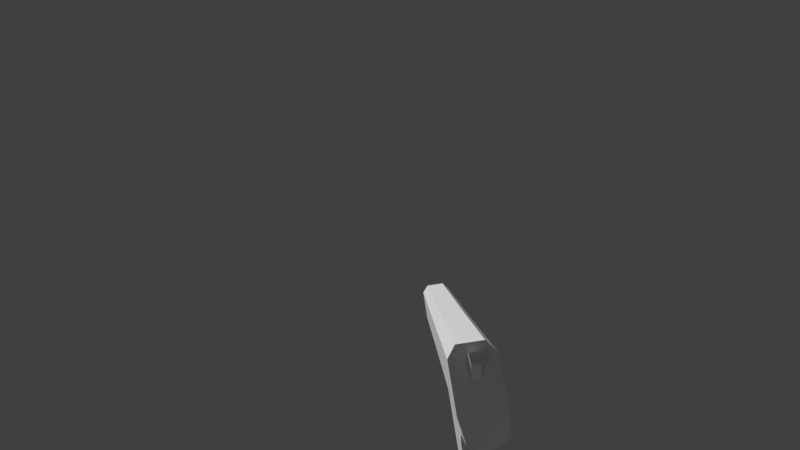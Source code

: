 # Source: USPanims.blend  (saved by Blender 3.6.11; exported with 4.5.12 LTS)
import bpy
from mathutils import Matrix  # noqa: F401  (used for matrix-valued properties, if any)

bpy.ops.wm.read_factory_settings(use_empty=True)
scene = bpy.context.scene
scene.name = 'Scene'

# ---- collections
col_collection_1 = bpy.data.collections.new('Collection 1'); scene.collection.children.link(col_collection_1)

# ---- materials (node trees are filled in below, after node groups)
mat_material_003 = bpy.data.materials.new('Material.003')
mat_material_003.alpha_threshold = 0.0
mat_material_003.use_transparent_shadow = False
mat_material_003.roughness = 0.5
mat_material_003.line_color = (0.0, 0.0, 0.0, 1.0)
mat_material = bpy.data.materials.new('Material')
mat_material.alpha_threshold = 0.0
mat_material.use_transparent_shadow = False
mat_material.roughness = 0.5
mat_material.line_color = (0.0, 0.0, 0.0, 1.0)

# ---- material node trees

# ---- world
world_world = bpy.data.worlds.new('World'); scene.world = world_world
world_world.color = (0.05088, 0.05088, 0.05088)
world_world.use_sun_shadow = False
world_world.sun_shadow_jitter_overblur = 0.0
world_world.cycles.sampling_method = 'MANUAL'

# ---- cameras
cam_camera = bpy.data.cameras.new('Camera')
cam_camera.lens = 18.0
cam_camera.lens_unit = 'FOV'

# ---- meshes
me_cube_002 = bpy.data.meshes.new('Cube.002')
me_cube_002.from_pydata([(0.5548, 1.255, 1.943), (-0.109, 4.112, 2.242), (-0.5548, 1.255, 1.943), (-0.109, 3.656, 2.801), (0.5548, 4.479, 1.984), (-0.5548, 4.479, 1.984), (0.5548, -4.669, 1.943), (0.109, 4.112, 2.242), (-0.5548, -4.669, 1.943), (0.109, 3.656, 2.801), (0.3329, 1.246, 3.297), (-0.3329, 1.246, 3.297), (0.3329, 4.07, 3.338), (-0.3329, 4.07, 3.338), (0.3329, -4.677, 3.297), (-0.3329, -4.677, 3.297), (0.5548, 4.151, 3.07), (0.5548, 1.248, 3.03), (0.5548, -4.676, 3.03), (-0.5548, 4.151, 3.07), (-0.5548, 1.248, 3.03), (-0.5548, -4.676, 3.03), (-0.109, 4.151, 3.07), (-0.109, 4.145, 3.089), (0.109, 4.145, 3.089), (0.109, 4.151, 3.07), (-0.109, 4.293, 2.599), (0.109, 4.293, 2.599), (0.4623, 4.316, -2.89), (0.4623, 2.492, -2.89), (-0.4623, 2.492, -2.89), (-0.4623, 4.316, -2.89), (0.4623, 3.18, 0.6437), (0.4623, 1.295, 1.359), (-0.4623, 1.295, 1.359), (-0.4623, 3.18, 0.6437), (5.96e-08, 4.8, -2.89), (5.96e-08, 4.8, -2.89), (5.96e-08, 3.664, 0.6437), (5.96e-08, 3.664, 0.6437), (0.4623, 3.634, 1.157), (0.5548, 1.255, 1.943), (-0.5548, 1.255, 1.943), (-0.4623, 3.634, 1.157), (5.96e-08, 4.117, 1.157), (5.96e-08, 4.117, 1.157), (0.4623, 4.631, 1.44), (0.5548, 4.479, 1.984), (-0.5548, 4.479, 1.984), (-0.4623, 4.631, 1.44), (5.96e-08, 4.671, 1.268), (5.96e-08, 4.671, 1.268), (0.4623, -4.571, 1.359), (-0.4623, -4.571, 1.359), (0.5548, -4.669, 1.943), (-0.5548, -4.669, 1.943), (-1.49e-07, 2.169, -2.89), (-1.49e-07, 2.169, -2.89), (-1.49e-07, 0.9727, 1.359), (-1.49e-07, 0.9727, 1.359), (-0.1471, -1.773, 0.9358), (-0.1882, -2.116, 1.527), (-0.1471, -1.479, 0.9358), (-0.1882, -1.228, 1.527), (0.1471, -1.773, 0.9358), (0.1882, -2.116, 1.527), (0.1471, -1.479, 0.9358), (0.1882, -1.228, 1.527), (-0.1471, -1.54, 0.1195), (-0.1471, -1.245, 0.1195), (0.1471, -1.54, 0.1195), (0.1471, -1.245, 0.1195), (-0.1471, -1.336, -0.08451), (-0.1471, -1.059, -0.00289), (0.1471, -1.336, -0.08451), (0.1471, -1.059, -0.00289), (-0.1471, 0.5677, -0.102), (-0.1471, 0.5911, 0.04958), (0.1471, 0.5677, -0.102), (0.1471, 0.5911, 0.04958), (-0.1831, 1.847, -0.06942), (-0.1831, 1.688, 0.5608), (0.1831, 1.847, -0.06942), (0.1831, 1.688, 0.5608), (-0.2496, -5.128, 2.671), (-0.2496, -4.629, 2.671), (-0.1248, -5.128, 2.455), (-0.1248, -4.629, 2.455), (0.1248, -5.128, 2.455), (0.1248, -4.629, 2.455), (0.2496, -5.128, 2.671), (0.2496, -4.629, 2.671), (0.1248, -5.128, 2.887), (0.1248, -4.629, 2.887), (-0.1248, -5.128, 2.887), (-0.1248, -4.629, 2.887), (-0.2496, -4.629, 2.671), (-0.2496, -4.13, 2.671), (-0.1248, -4.629, 2.455), (-0.1248, -4.13, 2.455), (0.1248, -4.629, 2.455), (0.1248, -4.13, 2.455), (0.2496, -4.629, 2.671), (0.2496, -4.13, 2.671), (0.1248, -4.629, 2.887), (0.1248, -4.13, 2.887), (-0.1248, -4.629, 2.887), (-0.1248, -4.13, 2.887), (-0.2496, -4.131, 2.671), (-0.2496, -3.632, 2.671), (-0.1248, -4.131, 2.455), (-0.1248, -3.632, 2.455), (0.1248, -4.131, 2.455), (0.1248, -3.632, 2.455), (0.2496, -4.131, 2.671), (0.2496, -3.632, 2.671), (0.1248, -4.131, 2.887), (0.1248, -3.632, 2.887), (-0.1248, -4.131, 2.887), (-0.1248, -3.632, 2.887), (-0.2496, -3.636, 2.671), (-0.2496, -3.136, 2.671), (-0.1248, -3.636, 2.455), (-0.1248, -3.136, 2.455), (0.1248, -3.636, 2.455), (0.1248, -3.136, 2.455), (0.2496, -3.636, 2.671), (0.2496, -3.136, 2.671), (0.1248, -3.636, 2.887), (0.1248, -3.136, 2.887), (-0.1248, -3.636, 2.887), (-0.1248, -3.136, 2.887), (0.2859, 4.316, -2.848), (0.2859, 2.492, -2.848), (-0.2859, 2.492, -2.848), (-0.2859, 4.316, -2.848), (0.2661, 3.197, 1.259), (0.2661, 1.372, 1.259), (-0.2661, 3.197, 1.259), (-0.2661, 1.372, 1.259), (-0.109, 4.112, 2.242), (-0.109, 3.656, 2.801), (-0.109, 4.497, 3.002), (-0.109, 4.331, 3.198), (0.109, 4.112, 2.242), (0.109, 3.656, 2.801), (0.109, 4.497, 3.002), (0.109, 4.331, 3.198), (-0.05006, 0.1177, 1.184), (-0.05006, 0.05516, 1.435), (-0.05006, 0.3764, 1.211), (-0.05006, 0.3138, 1.463), (0.05006, 0.1177, 1.184), (0.05006, 0.05516, 1.435), (0.05006, 0.3764, 1.211), (0.05006, 0.3138, 1.463), (-0.05006, 0.09744, 0.9254), (-0.05006, 0.356, 0.9531), (0.05006, 0.09744, 0.9254), (0.05006, 0.356, 0.9531), (-0.05006, 0.03814, 0.5536), (-0.05006, 0.2967, 0.5812), (0.05006, 0.03814, 0.5536), (0.05006, 0.2967, 0.5812), (-0.05006, -0.2365, 0.2546), (-0.05006, 0.02215, 0.2822), (0.05006, -0.2365, 0.2546), (0.05006, 0.02215, 0.2822), (-0.05006, -0.4224, 0.1939), (-0.05006, -0.2967, 0.1375), (0.05006, -0.4224, 0.1939), (0.05006, -0.2967, 0.1375)], [], [(18, 17, 10, 14), (17, 16, 12, 10), (11, 10, 12, 13), (10, 11, 15, 14), (22, 19, 13, 12, 16, 25, 24, 23), (19, 20, 11, 13), (20, 21, 15, 11), (21, 18, 14, 15), (8, 6, 18, 21), (2, 8, 21, 20), (5, 2, 20, 19), (16, 4, 5, 19, 22, 26, 27, 25), (0, 4, 16, 17), (6, 0, 17, 18), (2, 5, 4, 0, 6, 8), (23, 3, 1, 26, 22), (9, 24, 25, 27, 7), (7, 1, 3, 9), (26, 1, 7, 27), (9, 3, 23, 24), (28, 29, 30, 31), (33, 32, 40, 41), (28, 32, 33, 29), (33, 34, 59, 58), (30, 34, 35, 31), (32, 28, 36, 38), (38, 36, 37, 39), (34, 33, 52, 53), (31, 35, 39, 37), (28, 31, 37, 36), (45, 43, 49, 51), (43, 42, 48, 49), (32, 38, 44, 40), (38, 39, 45, 44), (35, 34, 42, 43), (39, 35, 43, 45), (46, 49, 48, 47), (49, 46, 50, 51), (44, 45, 51, 50), (41, 40, 46, 47), (40, 44, 50, 46), (53, 52, 54, 55), (33, 41, 54, 52), (42, 34, 53, 55), (56, 58, 59, 57), (34, 30, 57, 59), (29, 33, 58, 56), (30, 29, 56, 57), (60, 61, 63, 62), (62, 63, 67, 66), (66, 67, 65, 64), (64, 65, 61, 60), (62, 66, 71, 69), (67, 63, 61, 65), (70, 68, 72, 74), (60, 62, 69, 68), (66, 64, 70, 71), (64, 60, 68, 70), (75, 74, 78, 79), (69, 71, 75, 73), (71, 70, 74, 75), (68, 69, 73, 72), (78, 76, 80, 82), (72, 73, 77, 76), (74, 72, 76, 78), (73, 75, 79, 77), (81, 83, 82, 80), (77, 79, 83, 81), (79, 78, 82, 83), (76, 77, 81, 80), (48, 42, 55, 54, 41, 47), (84, 85, 87, 86), (86, 87, 89, 88), (88, 89, 91, 90), (90, 91, 93, 92), (87, 85, 95, 93, 91, 89), (92, 93, 95, 94), (94, 95, 85, 84), (84, 86, 88, 90, 92, 94), (96, 97, 99, 98), (98, 99, 101, 100), (100, 101, 103, 102), (102, 103, 105, 104), (99, 97, 107, 105, 103, 101), (104, 105, 107, 106), (106, 107, 97, 96), (96, 98, 100, 102, 104, 106), (108, 109, 111, 110), (110, 111, 113, 112), (112, 113, 115, 114), (114, 115, 117, 116), (111, 109, 119, 117, 115, 113), (116, 117, 119, 118), (118, 119, 109, 108), (108, 110, 112, 114, 116, 118), (120, 121, 123, 122), (122, 123, 125, 124), (124, 125, 127, 126), (126, 127, 129, 128), (123, 121, 131, 129, 127, 125), (128, 129, 131, 130), (130, 131, 121, 120), (120, 122, 124, 126, 128, 130), (132, 135, 134, 133), (136, 137, 139, 138), (135, 132, 136, 138), (133, 134, 139, 137), (132, 133, 137, 136), (134, 135, 138, 139), (132, 135, 138, 136, 139, 137, 133, 134), (140, 141, 143, 142), (142, 143, 147, 146), (146, 147, 145, 144), (144, 145, 141, 140), (142, 146, 144, 140), (147, 143, 141, 145), (148, 149, 151, 150), (150, 151, 155, 154), (154, 155, 153, 152), (152, 153, 149, 148), (150, 154, 159, 157), (155, 151, 149, 153), (158, 156, 160, 162), (148, 150, 157, 156), (154, 152, 158, 159), (152, 148, 156, 158), (163, 162, 166, 167), (157, 159, 163, 161), (159, 158, 162, 163), (156, 157, 161, 160), (166, 164, 168, 170), (160, 161, 165, 164), (162, 160, 164, 166), (161, 163, 167, 165), (169, 171, 170, 168), (165, 167, 171, 169), (167, 166, 170, 171), (164, 165, 169, 168)])
_uv = me_cube_002.uv_layers.new(name='UVMap')
_uv.uv.foreach_set('vector', [0.02851, 0.938, 0.6255, 0.938, 0.6253, 0.9723, 0.02835, 0.9723, 0.6255, 0.938, 0.9083, 0.9421, 0.9079, 0.9724, 0.6253, 0.9723, 0.6253, 0.9723, 0.6253, 0.9723, 0.9079, 0.9724, 0.9079, 0.9724, 0.6253, 0.9723, 0.6253, 0.9723, 0.02835, 0.9723, 0.02835, 0.9723, 0.6668, 0.8937, 0.6674, 0.8733, 0.6793, 0.8838, 0.6785, 0.9142, 0.666, 0.924, 0.6666, 0.9036, 0.6674, 0.9036, 0.6677, 0.8937, 0.9083, 0.9421, 0.6255, 0.938, 0.6253, 0.9723, 0.9079, 0.9724, 0.6255, 0.938, 0.02851, 0.938, 0.02835, 0.9723, 0.6253, 0.9723, 0.5929, 0.8678, 0.5926, 0.9286, 0.578, 0.9164, 0.5782, 0.8799, 0.6524, 0.8682, 0.6521, 0.9289, 0.5926, 0.9286, 0.5929, 0.8678, 0.6262, 0.8456, 0.0292, 0.8456, 0.02851, 0.938, 0.6255, 0.938, 0.9418, 0.8497, 0.6262, 0.8456, 0.6255, 0.938, 0.9083, 0.9421, 0.666, 0.924, 0.6164, 0.9226, 0.6178, 0.8719, 0.6674, 0.8733, 0.6668, 0.8937, 0.6453, 0.8931, 0.6451, 0.903, 0.6666, 0.9036, 0.6262, 0.8456, 0.9418, 0.8497, 0.9083, 0.9421, 0.6255, 0.938, 0.0292, 0.8456, 0.6262, 0.8456, 0.6255, 0.938, 0.02851, 0.938, 0.6262, 0.8456, 0.6178, 0.8719, 0.6164, 0.9226, 0.6262, 0.8456, 0.0292, 0.8456, 0.6524, 0.8682, 0.6734, 0.5459, 0.6727, 0.5599, 0.6552, 0.5565, 0.6609, 0.5484, 0.6729, 0.546, 0.6727, 0.5599, 0.6734, 0.5459, 0.6729, 0.546, 0.6609, 0.5484, 0.6552, 0.5565, 0.6552, 0.5565, 0.6552, 0.5565, 0.6727, 0.5599, 0.6727, 0.5599, 0.6609, 0.5484, 0.6552, 0.5565, 0.6552, 0.5565, 0.6609, 0.5484, 0.6727, 0.5599, 0.6727, 0.5599, 0.6734, 0.5459, 0.6734, 0.5459, 0.931, 0.4912, 0.9226, 0.5226, 0.9226, 0.5226, 0.931, 0.4912, 0.6302, 0.7867, 0.8202, 0.7146, 0.8659, 0.7664, 0.6262, 0.8456, 0.9347, 0.3585, 0.8202, 0.7146, 0.6302, 0.7867, 0.7508, 0.3585, 0.6302, 0.7867, 0.6302, 0.7867, 0.5977, 0.7867, 0.5977, 0.7867, 0.7508, 0.3585, 0.6302, 0.7867, 0.8202, 0.7146, 0.9347, 0.3585, 0.8202, 0.7146, 0.9347, 0.3585, 0.9708, 0.3585, 0.8548, 0.7146, 0.8596, 0.7146, 0.9757, 0.3585, 0.9757, 0.3585, 0.8596, 0.7146, 0.7675, 0.7822, 0.7721, 0.8082, 0.7097, 0.8094, 0.7051, 0.7834, 0.9347, 0.3585, 0.8202, 0.7146, 0.8548, 0.7146, 0.9708, 0.3585, 0.931, 0.4912, 0.931, 0.4912, 0.9328, 0.4842, 0.9328, 0.4842, 0.91, 0.7664, 0.8659, 0.7664, 0.9423, 0.7951, 0.9464, 0.7779, 0.8659, 0.7664, 0.6262, 0.8456, 0.9349, 0.8497, 0.9487, 0.7948, 0.8202, 0.7146, 0.8535, 0.7214, 0.9038, 0.7732, 0.8659, 0.7664, 0.8596, 0.7146, 0.8596, 0.7146, 0.91, 0.7664, 0.91, 0.7664, 0.8202, 0.7146, 0.6302, 0.7867, 0.6262, 0.8456, 0.8659, 0.7664, 0.8535, 0.7214, 0.8202, 0.7146, 0.8659, 0.7664, 0.9038, 0.7732, 0.9147, 0.7709, 0.9445, 0.7823, 0.9407, 0.8009, 0.905, 0.7872, 0.9445, 0.7823, 0.9147, 0.7709, 0.9317, 0.7711, 0.9317, 0.7711, 0.91, 0.7664, 0.91, 0.7664, 0.9596, 0.7776, 0.9596, 0.7776, 0.6262, 0.8456, 0.8659, 0.7664, 0.9487, 0.7948, 0.9349, 0.8497, 0.8659, 0.7664, 0.91, 0.7664, 0.9464, 0.7779, 0.9423, 0.7951, 0.6844, 0.8734, 0.6841, 0.924, 0.6521, 0.9289, 0.6524, 0.8682, 0.6302, 0.7867, 0.6262, 0.8456, 0.0292, 0.8456, 0.03911, 0.7867, 0.6262, 0.8456, 0.6302, 0.7867, 0.03911, 0.7867, 0.0292, 0.8456, 0.7183, 0.3585, 0.5977, 0.7867, 0.5977, 0.7867, 0.7183, 0.3585, 0.6302, 0.7867, 0.7508, 0.3585, 0.7183, 0.3585, 0.5977, 0.7867, 0.7508, 0.3585, 0.6302, 0.7867, 0.5977, 0.7867, 0.7183, 0.3585, 0.9226, 0.5226, 0.9226, 0.5226, 0.9211, 0.5281, 0.9211, 0.5281, 0.3284, 0.7441, 0.3184, 0.7981, 0.3489, 0.7938, 0.3415, 0.7434, 0.3366, 0.7434, 0.3439, 0.7938, 0.3439, 0.7938, 0.3366, 0.7434, 0.3366, 0.7434, 0.3439, 0.7938, 0.3184, 0.7981, 0.3284, 0.7441, 0.3284, 0.7441, 0.3184, 0.7981, 0.3184, 0.7981, 0.3284, 0.7441, 0.3366, 0.7434, 0.3366, 0.7434, 0.3545, 0.6852, 0.3545, 0.6852, 0.3489, 0.7938, 0.3489, 0.7938, 0.3184, 0.7981, 0.3184, 0.7981, 0.3476, 0.6858, 0.3476, 0.6858, 0.3645, 0.6468, 0.3645, 0.6468, 0.3284, 0.7441, 0.3415, 0.7434, 0.3594, 0.6852, 0.3476, 0.6858, 0.3366, 0.7434, 0.3284, 0.7441, 0.3476, 0.6858, 0.3545, 0.6852, 0.3284, 0.7441, 0.3284, 0.7441, 0.3476, 0.6858, 0.3476, 0.6858, 0.4127, 0.6452, 0.4039, 0.6425, 0.4782, 0.6413, 0.4781, 0.6468, 0.3545, 0.6852, 0.3545, 0.6852, 0.3653, 0.6532, 0.3653, 0.6532, 0.3545, 0.6852, 0.3476, 0.6858, 0.3645, 0.6468, 0.3653, 0.6532, 0.3476, 0.6858, 0.3594, 0.6852, 0.3703, 0.6532, 0.3645, 0.6468, 0.4183, 0.6421, 0.4183, 0.6421, 0.5206, 0.6426, 0.5206, 0.6426, 0.4088, 0.6394, 0.4145, 0.6458, 0.4775, 0.6461, 0.4757, 0.6395, 0.4095, 0.6413, 0.4095, 0.6413, 0.5157, 0.6425, 0.5157, 0.6425, 0.4377, 0.6423, 0.4377, 0.6423, 0.4942, 0.6455, 0.4942, 0.6455, 0.6698, 0.7063, 0.6698, 0.7063, 0.6858, 0.6428, 0.6858, 0.6428, 0.4165, 0.6427, 0.4165, 0.6427, 0.4675, 0.6427, 0.4675, 0.6427, 0.5679, 0.6511, 0.5692, 0.6481, 0.6071, 0.6588, 0.6077, 0.6761, 0.5735, 0.6524, 0.582, 0.6603, 0.6059, 0.6761, 0.6089, 0.66, 0.9407, 0.8009, 0.6262, 0.8456, 0.6524, 0.8682, 0.0292, 0.8456, 0.6262, 0.8456, 0.905, 0.7872, 0.6272, 0.535, 0.5348, 0.535, 0.5348, 0.5157, 0.6272, 0.5157, 0.6272, 0.5157, 0.5348, 0.5157, 0.5348, 0.5157, 0.6272, 0.5157, 0.6272, 0.5157, 0.5348, 0.5157, 0.5348, 0.535, 0.6272, 0.535, 0.6272, 0.535, 0.5348, 0.535, 0.5348, 0.5544, 0.6272, 0.5544, 0.5348, 0.5157, 0.5348, 0.535, 0.5348, 0.5544, 0.5348, 0.5544, 0.5348, 0.535, 0.5348, 0.5157, 0.6272, 0.5544, 0.5348, 0.5544, 0.5348, 0.5544, 0.6272, 0.5544, 0.6272, 0.5544, 0.5348, 0.5544, 0.5348, 0.535, 0.6272, 0.535, 0.0456, 0.3331, 0.08995, 0.2531, 0.1787, 0.2506, 0.223, 0.3281, 0.1787, 0.4081, 0.08995, 0.4106, 0.6272, 0.535, 0.5348, 0.535, 0.5348, 0.5157, 0.6272, 0.5157, 0.6272, 0.5157, 0.5348, 0.5157, 0.5348, 0.5157, 0.6272, 0.5157, 0.6272, 0.5157, 0.5348, 0.5157, 0.5348, 0.535, 0.6272, 0.535, 0.6272, 0.535, 0.5348, 0.535, 0.5348, 0.5544, 0.6272, 0.5544, 0.5348, 0.5157, 0.5348, 0.535, 0.5348, 0.5544, 0.5348, 0.5544, 0.5348, 0.535, 0.5348, 0.5157, 0.6272, 0.5544, 0.5348, 0.5544, 0.5348, 0.5544, 0.6272, 0.5544, 0.6272, 0.5544, 0.5348, 0.5544, 0.5348, 0.535, 0.6272, 0.535, 0.0456, 0.3331, 0.08995, 0.2531, 0.1787, 0.2506, 0.223, 0.3281, 0.1787, 0.4081, 0.08995, 0.4106, 0.6272, 0.535, 0.5348, 0.535, 0.5348, 0.5157, 0.6272, 0.5157, 0.6272, 0.5157, 0.5348, 0.5157, 0.5348, 0.5157, 0.6272, 0.5157, 0.6272, 0.5157, 0.5348, 0.5157, 0.5348, 0.535, 0.6272, 0.535, 0.6272, 0.535, 0.5348, 0.535, 0.5348, 0.5544, 0.6272, 0.5544, 0.5348, 0.5157, 0.5348, 0.535, 0.5348, 0.5544, 0.5348, 0.5544, 0.5348, 0.535, 0.5348, 0.5157, 0.6272, 0.5544, 0.5348, 0.5544, 0.5348, 0.5544, 0.6272, 0.5544, 0.6272, 0.5544, 0.5348, 0.5544, 0.5348, 0.535, 0.6272, 0.535, 0.0456, 0.3331, 0.08995, 0.2531, 0.1787, 0.2506, 0.223, 0.3281, 0.1787, 0.4081, 0.08995, 0.4106, 0.6272, 0.535, 0.5348, 0.535, 0.5348, 0.5157, 0.6272, 0.5157, 0.6272, 0.5157, 0.5348, 0.5157, 0.5348, 0.5157, 0.6272, 0.5157, 0.6272, 0.5157, 0.5348, 0.5157, 0.5348, 0.535, 0.6272, 0.535, 0.6272, 0.535, 0.5348, 0.535, 0.5348, 0.5544, 0.6272, 0.5544, 0.5348, 0.5157, 0.5348, 0.535, 0.5348, 0.5544, 0.5348, 0.5544, 0.5348, 0.535, 0.5348, 0.5157, 0.6272, 0.5544, 0.5348, 0.5544, 0.5348, 0.5544, 0.6272, 0.5544, 0.6272, 0.5544, 0.5348, 0.5544, 0.5348, 0.535, 0.6272, 0.535, 0.0456, 0.3331, 0.08995, 0.2531, 0.1787, 0.2506, 0.223, 0.3281, 0.1787, 0.4081, 0.08995, 0.4106, 0.8281, 0.438, 0.8278, 0.4595, 0.7593, 0.4585, 0.7596, 0.437, 0.8454, 0.4326, 0.7466, 0.43, 0.7458, 0.4588, 0.8447, 0.4614, 0.8522, 0.4611, 0.8522, 0.4611, 0.7377, 0.4639, 0.7377, 0.4639, 0.8495, 0.4342, 0.8495, 0.4342, 0.7386, 0.4335, 0.7386, 0.4335, 0.8522, 0.4611, 0.8495, 0.4342, 0.7386, 0.4335, 0.7377, 0.4639, 0.8495, 0.4342, 0.8522, 0.4611, 0.7377, 0.4639, 0.7386, 0.4335, 0.8281, 0.438, 0.8278, 0.4595, 0.7377, 0.4639, 0.8454, 0.4326, 0.7458, 0.4588, 0.7466, 0.43, 0.8495, 0.4342, 0.7593, 0.4585, 0.6552, 0.5565, 0.6727, 0.5599, 0.6736, 0.5406, 0.6674, 0.5392, 0.6674, 0.5392, 0.6736, 0.5406, 0.6736, 0.5406, 0.6674, 0.5392, 0.6674, 0.5392, 0.6736, 0.5406, 0.6727, 0.5599, 0.6552, 0.5565, 0.6552, 0.5565, 0.6727, 0.5599, 0.6727, 0.5599, 0.6552, 0.5565, 0.6674, 0.5392, 0.6674, 0.5392, 0.6552, 0.5565, 0.6552, 0.5565, 0.6736, 0.5406, 0.6736, 0.5406, 0.6727, 0.5599, 0.6727, 0.5599, 0.5116, 0.769, 0.4954, 0.7882, 0.5098, 0.791, 0.5266, 0.7675, 0.5266, 0.7675, 0.5098, 0.791, 0.5098, 0.791, 0.5266, 0.7675, 0.5266, 0.7675, 0.5098, 0.791, 0.4954, 0.7882, 0.5116, 0.769, 0.5155, 0.769, 0.4993, 0.7882, 0.4993, 0.7882, 0.5155, 0.769, 0.5266, 0.7675, 0.5266, 0.7675, 0.5327, 0.7375, 0.5327, 0.7375, 0.5098, 0.791, 0.5098, 0.791, 0.4954, 0.7882, 0.4954, 0.7882, 0.527, 0.7418, 0.527, 0.7418, 0.5284, 0.7111, 0.5284, 0.7111, 0.5116, 0.769, 0.5266, 0.7675, 0.5327, 0.7375, 0.5231, 0.7418, 0.5266, 0.7675, 0.5116, 0.769, 0.5231, 0.7418, 0.5327, 0.7375, 0.5155, 0.769, 0.5155, 0.769, 0.527, 0.7418, 0.527, 0.7418, 0.5352, 0.7108, 0.5245, 0.7111, 0.5134, 0.6871, 0.5216, 0.685, 0.5327, 0.7375, 0.5327, 0.7375, 0.5352, 0.7108, 0.5352, 0.7108, 0.5327, 0.7375, 0.5231, 0.7418, 0.5245, 0.7111, 0.5352, 0.7108, 0.5231, 0.7418, 0.5327, 0.7375, 0.5352, 0.7108, 0.5245, 0.7111, 0.5134, 0.6871, 0.5134, 0.6871, 0.4971, 0.6748, 0.4971, 0.6748, 0.5245, 0.7111, 0.5352, 0.7108, 0.5216, 0.685, 0.5134, 0.6871, 0.5284, 0.7111, 0.5284, 0.7111, 0.5173, 0.6871, 0.5173, 0.6871, 0.5352, 0.7108, 0.5352, 0.7108, 0.5216, 0.685, 0.5216, 0.685, 0.5061, 0.6698, 0.5061, 0.6698, 0.4971, 0.6748, 0.4971, 0.6748, 0.5216, 0.685, 0.5216, 0.685, 0.5061, 0.6698, 0.5061, 0.6698, 0.5216, 0.685, 0.5134, 0.6871, 0.4971, 0.6748, 0.5061, 0.6698, 0.5134, 0.6871, 0.5216, 0.685, 0.5061, 0.6698, 0.4971, 0.6748])
me_cube_002.materials.append(mat_material_003)
me_cube_002.use_remesh_preserve_volume = False
me_cube_002.use_remesh_preserve_attributes = False
me_cube_002.use_mirror_vertex_groups = False
me_cube_002.update()
me_cube = bpy.data.meshes.new('Cube')
me_cube.from_pydata([(-0.4286, 0.3264, 1.482), (-0.4298, 0.009109, 1.489), (-0.5264, 0.3403, 1.773), (-0.5224, 0.06461, 1.748), (-1.387, 0.197, 0.412), (-1.392, -0.0891, 0.4184), (-1.508, 0.2095, 0.521), (-1.491, -0.03906, 0.4985), (-0.5054, -0.01994, 1.42), (-0.6744, 0.0477, 1.699), (-0.5022, 0.3668, 1.412), (-0.6853, 0.3837, 1.728), (-0.4774, 0.3124, 1.627), (-0.4762, 0.05785, 1.619), (-1.447, 0.2033, 0.4665), (-1.441, -0.06408, 0.4585), (-0.5938, 0.3752, 1.57), (-0.5899, 0.01388, 1.56), (-0.8924, 0.4174, 0.9972), (-0.9482, 0.4188, 0.9324), (-0.9292, 0.4214, 0.9654), (-0.963, 0.09642, 0.9395), (-0.8954, 0.09712, 1.004), (-0.9198, 0.09966, 0.9724), (-1.142, 0.4331, 1.169), (-1.202, 0.433, 1.099), (-1.178, 0.436, 1.135), (-1.179, 0.1529, 1.075), (-1.132, 0.1586, 1.145), (-1.143, 0.1563, 1.111), (-1.079, 0.4377, 1.016), (-1.027, 0.4358, 1.083), (-1.051, 0.4412, 1.05), (-1.019, 0.1321, 1.074), (-1.071, 0.1247, 1.007), (-1.021, 0.1332, 1.042), (-1.396, 0.2161, 0.4063), (-1.401, -0.1134, 0.4128), (-1.508, 0.2305, 0.521), (-1.491, -0.07249, 0.4985), (-1.703, 0.25, 0.2319), (-1.56, -0.1397, 0.2262), (-1.798, 0.2031, -0.1027), (-1.803, -0.08307, -0.09621), (-1.673, -0.06269, 0.3004), (-1.876, 0.2277, -0.05748), (-1.588, 0.2281, 0.1432), (-1.864, -0.04924, -0.06693), (-1.487, -0.2516, 0.3032), (-1.572, -0.234, 0.3588), (-1.612, -0.2481, 0.1611), (-1.675, -0.2258, 0.2303), (-1.705, -0.1927, -0.06967), (-1.751, -0.1842, -0.03258), (-1.705, -0.2297, -0.06967), (-1.758, -0.2148, -0.029), (0.4286, 0.3264, 1.482), (0.4298, 0.009109, 1.489), (0.5264, 0.3403, 1.773), (0.5224, 0.06461, 1.748), (1.387, 0.197, 0.412), (1.392, -0.0891, 0.4184), (1.508, 0.2095, 0.521), (1.491, -0.03906, 0.4985), (0.5054, -0.01994, 1.42), (0.6744, 0.0477, 1.699), (0.5022, 0.3668, 1.412), (0.6853, 0.3837, 1.728), (0.4774, 0.3124, 1.627), (0.4762, 0.05785, 1.619), (1.447, 0.2033, 0.4665), (1.441, -0.06408, 0.4585), (0.5938, 0.3752, 1.57), (0.5899, 0.01388, 1.56), (0.8924, 0.4174, 0.9972), (0.9482, 0.4188, 0.9324), (0.9292, 0.4214, 0.9654), (0.963, 0.09642, 0.9395), (0.8954, 0.09712, 1.004), (0.9198, 0.09966, 0.9724), (1.142, 0.4331, 1.169), (1.202, 0.433, 1.099), (1.178, 0.436, 1.135), (1.179, 0.1529, 1.075), (1.132, 0.1586, 1.145), (1.143, 0.1563, 1.111), (1.079, 0.4377, 1.016), (1.027, 0.4358, 1.083), (1.051, 0.4412, 1.05), (1.019, 0.1321, 1.074), (1.071, 0.1247, 1.007), (1.021, 0.1332, 1.042), (1.396, 0.2161, 0.4063), (1.401, -0.1134, 0.4128), (1.508, 0.2305, 0.521), (1.491, -0.07249, 0.4985), (1.703, 0.25, 0.2319), (1.56, -0.1397, 0.2262), (1.798, 0.2031, -0.1027), (1.803, -0.08307, -0.09621), (1.673, -0.06269, 0.3004), (1.876, 0.2277, -0.05748), (1.588, 0.2281, 0.1432), (1.864, -0.04924, -0.06693), (1.487, -0.2516, 0.3032), (1.572, -0.234, 0.3588), (1.612, -0.2481, 0.1611), (1.675, -0.2258, 0.2303), (1.705, -0.1927, -0.06967), (1.751, -0.1842, -0.03258), (1.705, -0.2297, -0.06967), (1.758, -0.2148, -0.029)], [], [(12, 2, 3, 13), (30, 14, 6, 25), (34, 15, 5, 21), (10, 18, 31, 16), (16, 31, 24, 11), (25, 6, 7, 27), (14, 15, 7, 6), (19, 4, 14, 30), (27, 7, 15, 34), (11, 24, 28, 9), (12, 16, 11, 2), (2, 11, 9, 3), (1, 8, 10, 0), (13, 17, 8, 1), (3, 9, 17, 13), (0, 10, 16, 12), (8, 22, 18, 10), (4, 5, 15, 14), (17, 33, 22, 8), (9, 28, 33, 17), (0, 12, 13, 1), (19, 20, 23, 21), (20, 18, 22, 23), (31, 32, 26, 24), (32, 30, 25, 26), (34, 35, 29, 27), (35, 33, 28, 29), (24, 26, 29, 28), (26, 25, 27, 29), (18, 20, 32, 31), (20, 19, 30, 32), (21, 23, 35, 34), (23, 22, 33, 35), (21, 5, 4, 19), (42, 43, 47, 45), (40, 46, 42, 45), (38, 36, 46, 40), (44, 47, 43, 41), (38, 40, 44, 39), (41, 43, 42, 46), (37, 41, 46, 36), (40, 45, 47, 44), (44, 51, 49, 39), (36, 38, 39, 37), (49, 51, 50, 48), (50, 54, 52, 41), (37, 48, 50, 41), (39, 49, 48, 37), (52, 54, 55, 53), (41, 52, 53, 44), (44, 53, 55, 51), (51, 55, 54, 50), (68, 69, 59, 58), (86, 81, 62, 70), (90, 77, 61, 71), (66, 72, 87, 74), (72, 67, 80, 87), (81, 83, 63, 62), (70, 62, 63, 71), (75, 86, 70, 60), (83, 90, 71, 63), (67, 65, 84, 80), (68, 58, 67, 72), (58, 59, 65, 67), (57, 56, 66, 64), (69, 57, 64, 73), (59, 69, 73, 65), (56, 68, 72, 66), (64, 66, 74, 78), (60, 70, 71, 61), (73, 64, 78, 89), (65, 73, 89, 84), (56, 57, 69, 68), (75, 77, 79, 76), (76, 79, 78, 74), (87, 80, 82, 88), (88, 82, 81, 86), (90, 83, 85, 91), (91, 85, 84, 89), (80, 84, 85, 82), (82, 85, 83, 81), (74, 87, 88, 76), (76, 88, 86, 75), (77, 90, 91, 79), (79, 91, 89, 78), (77, 75, 60, 61), (98, 101, 103, 99), (96, 101, 98, 102), (94, 96, 102, 92), (100, 97, 99, 103), (94, 95, 100, 96), (97, 102, 98, 99), (93, 92, 102, 97), (96, 100, 103, 101), (100, 95, 105, 107), (92, 93, 95, 94), (105, 104, 106, 107), (106, 97, 108, 110), (93, 97, 106, 104), (95, 93, 104, 105), (108, 109, 111, 110), (97, 100, 109, 108), (100, 107, 111, 109), (107, 106, 110, 111)])
_uv = me_cube.uv_layers.new(name='UVMap')
_uv.uv.foreach_set('vector', [0.6332, 0.324, 0.6594, 0.4003, 0.6793, 0.3067, 0.6687, 0.2944, 0.5695, 0.1532, 0.6563, 0.05362, 0.6721, 0.000253, 0.5313, 0.1379, 0.7003, 0.1697, 0.6785, 0.09246, 0.6729, 0.09567, 0.677, 0.1716, 0.6133, 0.2798, 0.6006, 0.1848, 0.5643, 0.174, 0.5892, 0.3209, 0.5892, 0.3209, 0.5643, 0.174, 0.525, 0.1651, 0.555, 0.3921, 0.8014, 0.156, 0.6721, 0.000253, 0.6848, 0.08867, 0.7255, 0.1632, 0.6563, 0.05362, 0.6785, 0.09246, 0.6848, 0.08867, 0.6721, 0.000253, 0.6034, 0.1645, 0.6573, 0.07667, 0.6563, 0.05362, 0.5695, 0.1532, 0.7253, 0.1633, 0.6848, 0.08867, 0.6785, 0.09246, 0.7003, 0.1697, 0.75, 0.4003, 0.8037, 0.1817, 0.7293, 0.184, 0.7022, 0.295, 0.6332, 0.324, 0.5892, 0.3209, 0.555, 0.3921, 0.6594, 0.4003, 0.6594, 0.4003, 0.75, 0.4003, 0.7022, 0.295, 0.6793, 0.3067, 0.6617, 0.2799, 0.6631, 0.2665, 0.6137, 0.2797, 0.6261, 0.2941, 0.6687, 0.2944, 0.6817, 0.2797, 0.6634, 0.2666, 0.6617, 0.2799, 0.6793, 0.3067, 0.7016, 0.2946, 0.6817, 0.2797, 0.6687, 0.2944, 0.6261, 0.2941, 0.6133, 0.2798, 0.5892, 0.3209, 0.6332, 0.324, 0.6631, 0.2665, 0.6739, 0.1925, 0.6009, 0.1847, 0.6137, 0.2797, 0.6573, 0.07667, 0.6729, 0.09567, 0.6785, 0.09246, 0.6563, 0.05362, 0.6817, 0.2797, 0.7019, 0.1858, 0.6741, 0.1925, 0.6634, 0.2666, 0.7016, 0.2946, 0.7291, 0.184, 0.7019, 0.1858, 0.6817, 0.2797, 0.6261, 0.2941, 0.6332, 0.324, 0.6687, 0.2944, 0.6617, 0.2799, 0.6036, 0.1646, 0.601, 0.1735, 0.6745, 0.1833, 0.6767, 0.1716, 0.601, 0.1735, 0.6009, 0.1847, 0.6739, 0.1925, 0.6745, 0.1833, 0.5643, 0.174, 0.5667, 0.1641, 0.5265, 0.1499, 0.525, 0.1651, 0.5667, 0.1641, 0.5695, 0.1532, 0.5313, 0.1379, 0.5265, 0.1499, 0.7003, 0.1697, 0.6983, 0.1806, 0.7276, 0.175, 0.7253, 0.1633, 0.6983, 0.1806, 0.7019, 0.1858, 0.7291, 0.184, 0.7276, 0.175, 0.8037, 0.1817, 0.8035, 0.1679, 0.7277, 0.175, 0.7293, 0.184, 0.8035, 0.1679, 0.8014, 0.156, 0.7255, 0.1632, 0.7277, 0.175, 0.6006, 0.1848, 0.6009, 0.1735, 0.5667, 0.1641, 0.5643, 0.174, 0.6009, 0.1735, 0.6034, 0.1645, 0.5695, 0.1532, 0.5667, 0.1641, 0.677, 0.1716, 0.6747, 0.1833, 0.6983, 0.1806, 0.7003, 0.1697, 0.6747, 0.1833, 0.6741, 0.1925, 0.7019, 0.1858, 0.6983, 0.1806, 0.6767, 0.1716, 0.6729, 0.09567, 0.6573, 0.07667, 0.6036, 0.1646, 0.5944, 0.4577, 0.6014, 0.418, 0.5785, 0.4008, 0.5914, 0.4582, 0.5905, 0.4722, 0.5996, 0.4698, 0.5944, 0.4577, 0.5914, 0.4582, 0.5965, 0.4876, 0.6027, 0.4849, 0.5996, 0.4698, 0.5905, 0.4722, 0.7098, 0.4008, 0.5785, 0.4008, 0.6014, 0.418, 0.694, 0.4603, 0.5965, 0.4876, 0.5905, 0.4722, 0.525, 0.5078, 0.6131, 0.5483, 0.694, 0.4603, 0.6014, 0.418, 0.5944, 0.4577, 0.5996, 0.4698, 0.6363, 0.5149, 0.694, 0.4603, 0.5996, 0.4698, 0.6027, 0.4849, 0.5905, 0.4722, 0.5914, 0.4582, 0.5785, 0.4008, 0.525, 0.5078, 0.7061, 0.6005, 0.7217, 0.5362, 0.6781, 0.5359, 0.6131, 0.5483, 0.6027, 0.4849, 0.5965, 0.4876, 0.6131, 0.5483, 0.6363, 0.5149, 0.6781, 0.5359, 0.7217, 0.5362, 0.7255, 0.5071, 0.6758, 0.5126, 0.7255, 0.5071, 0.7663, 0.5042, 0.7691, 0.4989, 0.694, 0.4603, 0.6363, 0.5149, 0.6758, 0.5126, 0.7255, 0.5071, 0.694, 0.4603, 0.6131, 0.5483, 0.6781, 0.5359, 0.6758, 0.5126, 0.6363, 0.5149, 0.7691, 0.4989, 0.7663, 0.5042, 0.7766, 0.5129, 0.8137, 0.5088, 0.694, 0.4603, 0.7691, 0.4989, 0.8137, 0.5088, 0.7098, 0.4008, 0.7061, 0.6005, 0.8137, 0.5088, 0.7766, 0.5129, 0.7217, 0.5362, 0.7217, 0.5362, 0.7766, 0.5129, 0.7663, 0.5042, 0.7255, 0.5071, 0.6332, 0.324, 0.6687, 0.2944, 0.6793, 0.3067, 0.6594, 0.4003, 0.5695, 0.1532, 0.5313, 0.1379, 0.6721, 0.000253, 0.6563, 0.05362, 0.7003, 0.1697, 0.677, 0.1716, 0.6729, 0.09567, 0.6785, 0.09246, 0.6133, 0.2798, 0.5892, 0.3209, 0.5643, 0.174, 0.6006, 0.1848, 0.5892, 0.3209, 0.555, 0.3921, 0.525, 0.1651, 0.5643, 0.174, 0.8014, 0.156, 0.7255, 0.1632, 0.6848, 0.08867, 0.6721, 0.000253, 0.6563, 0.05362, 0.6721, 0.000253, 0.6848, 0.08867, 0.6785, 0.09246, 0.6034, 0.1645, 0.5695, 0.1532, 0.6563, 0.05362, 0.6573, 0.07667, 0.7253, 0.1633, 0.7003, 0.1697, 0.6785, 0.09246, 0.6848, 0.08867, 0.75, 0.4003, 0.7022, 0.295, 0.7293, 0.184, 0.8037, 0.1817, 0.6332, 0.324, 0.6594, 0.4003, 0.555, 0.3921, 0.5892, 0.3209, 0.6594, 0.4003, 0.6793, 0.3067, 0.7022, 0.295, 0.75, 0.4003, 0.6617, 0.2799, 0.6261, 0.2941, 0.6137, 0.2797, 0.6631, 0.2665, 0.6687, 0.2944, 0.6617, 0.2799, 0.6634, 0.2666, 0.6817, 0.2797, 0.6793, 0.3067, 0.6687, 0.2944, 0.6817, 0.2797, 0.7016, 0.2946, 0.6261, 0.2941, 0.6332, 0.324, 0.5892, 0.3209, 0.6133, 0.2798, 0.6631, 0.2665, 0.6137, 0.2797, 0.6009, 0.1847, 0.6739, 0.1925, 0.6573, 0.07667, 0.6563, 0.05362, 0.6785, 0.09246, 0.6729, 0.09567, 0.6817, 0.2797, 0.6634, 0.2666, 0.6741, 0.1925, 0.7019, 0.1858, 0.7016, 0.2946, 0.6817, 0.2797, 0.7019, 0.1858, 0.7291, 0.184, 0.6261, 0.2941, 0.6617, 0.2799, 0.6687, 0.2944, 0.6332, 0.324, 0.6036, 0.1646, 0.6767, 0.1716, 0.6745, 0.1833, 0.601, 0.1735, 0.601, 0.1735, 0.6745, 0.1833, 0.6739, 0.1925, 0.6009, 0.1847, 0.5643, 0.174, 0.525, 0.1651, 0.5265, 0.1499, 0.5667, 0.1641, 0.5667, 0.1641, 0.5265, 0.1499, 0.5313, 0.1379, 0.5695, 0.1532, 0.7003, 0.1697, 0.7253, 0.1633, 0.7276, 0.175, 0.6983, 0.1806, 0.6983, 0.1806, 0.7276, 0.175, 0.7291, 0.184, 0.7019, 0.1858, 0.8037, 0.1817, 0.7293, 0.184, 0.7277, 0.175, 0.8035, 0.1679, 0.8035, 0.1679, 0.7277, 0.175, 0.7255, 0.1632, 0.8014, 0.156, 0.6006, 0.1848, 0.5643, 0.174, 0.5667, 0.1641, 0.6009, 0.1735, 0.6009, 0.1735, 0.5667, 0.1641, 0.5695, 0.1532, 0.6034, 0.1645, 0.677, 0.1716, 0.7003, 0.1697, 0.6983, 0.1806, 0.6747, 0.1833, 0.6747, 0.1833, 0.6983, 0.1806, 0.7019, 0.1858, 0.6741, 0.1925, 0.6767, 0.1716, 0.6036, 0.1646, 0.6573, 0.07667, 0.6729, 0.09567, 0.5944, 0.4577, 0.5914, 0.4582, 0.5785, 0.4008, 0.6014, 0.418, 0.5905, 0.4722, 0.5914, 0.4582, 0.5944, 0.4577, 0.5996, 0.4698, 0.5965, 0.4876, 0.5905, 0.4722, 0.5996, 0.4698, 0.6027, 0.4849, 0.7098, 0.4008, 0.694, 0.4603, 0.6014, 0.418, 0.5785, 0.4008, 0.5965, 0.4876, 0.6131, 0.5483, 0.525, 0.5078, 0.5905, 0.4722, 0.694, 0.4603, 0.5996, 0.4698, 0.5944, 0.4577, 0.6014, 0.418, 0.6363, 0.5149, 0.6027, 0.4849, 0.5996, 0.4698, 0.694, 0.4603, 0.5905, 0.4722, 0.525, 0.5078, 0.5785, 0.4008, 0.5914, 0.4582, 0.7061, 0.6005, 0.6131, 0.5483, 0.6781, 0.5359, 0.7217, 0.5362, 0.6027, 0.4849, 0.6363, 0.5149, 0.6131, 0.5483, 0.5965, 0.4876, 0.6781, 0.5359, 0.6758, 0.5126, 0.7255, 0.5071, 0.7217, 0.5362, 0.7255, 0.5071, 0.694, 0.4603, 0.7691, 0.4989, 0.7663, 0.5042, 0.6363, 0.5149, 0.694, 0.4603, 0.7255, 0.5071, 0.6758, 0.5126, 0.6131, 0.5483, 0.6363, 0.5149, 0.6758, 0.5126, 0.6781, 0.5359, 0.7691, 0.4989, 0.8137, 0.5088, 0.7766, 0.5129, 0.7663, 0.5042, 0.694, 0.4603, 0.7098, 0.4008, 0.8137, 0.5088, 0.7691, 0.4989, 0.7061, 0.6005, 0.7217, 0.5362, 0.7766, 0.5129, 0.8137, 0.5088, 0.7217, 0.5362, 0.7255, 0.5071, 0.7663, 0.5042, 0.7766, 0.5129])
me_cube.materials.append(mat_material)
me_cube.use_remesh_preserve_volume = False
me_cube.use_remesh_preserve_attributes = False
me_cube.use_mirror_vertex_groups = False
me_cube.update()
arm_armature_001 = bpy.data.armatures.new('Armature.001')  # bones are not reproduced
arm_armature = bpy.data.armatures.new('Armature')  # bones are not reproduced

# ---- objects
ob_cam = bpy.data.objects.new('cam', cam_camera)
ob_gun = bpy.data.objects.new('gun', me_cube_002)
ob_rig = bpy.data.objects.new('rig', arm_armature_001)
ob_arms_rig = bpy.data.objects.new('arms_rig', arm_armature)
ob_arms = bpy.data.objects.new('arms', me_cube)

# ---- transforms, parenting, visibility, modifiers, constraints
ob_cam.location = (-9.499e-08, 9.499e-08, 2.173)
ob_cam.rotation_euler = (1.571, 4.371e-08, -3.142)
_c = ob_cam.constraints.new('CHILD_OF'); _c.name = 'Child Of'
_c.target = ob_arms_rig
_c.subtarget = 'root'
_c.use_rotation_x = False
_c.set_inverse_pending = False
_c.inverse_matrix = ((1.0, -0.0, 0.0, -0.0), (-0.0, 1.0, -0.0, 0.0), (0.0, -0.0, 1.0, -0.1807), (-0.0, 0.0, -0.0, 1.0))
ob_gun.parent = ob_rig
ob_gun.matrix_parent_inverse = Matrix(((0.3524, 0.0, 0.0, -1.491e-16), (0.0, -1.541e-08, 0.3524, -0.6714), (0.0, -0.3524, -1.541e-08, 0.705), (-0.0, 0.0, -0.0, 1.0)))
ob_gun.location = (0.0, 8.327e-08, 1.192e-07)
ob_gun.scale = (1.0, 1.0, 1.0)
ob_gun.lock_rotations_4d = False
ob_gun.empty_display_type = 'ARROWS'
ob_gun.lineart.crease_threshold = 0.0
_vg = ob_gun.vertex_groups.new(name='gun_root')
_vg.add([28, 29, 30, 31, 32, 33, 34, 35, 36, 37, 38, 39, 40, 41, 42, 43, 44, 45, 46, 47, 48, 49, 50, 51, 52, 53, 54, 55, 56, 57, 58, 59, 60, 61, 62, 63, 64, 65, 66, 67, 68, 69, 70, 71, 72, 73, 74, 75, 76, 77, 78, 79, 80, 81, 82, 83, 84, 85, 86, 87, 88, 89, 90, 91, 92, 93, 94, 95, 96, 97, 98, 99, 100, 101, 102, 103, 104, 105, 106, 107, 108, 109, 110, 111, 112, 113, 114, 115, 116, 117, 118, 119, 120, 121, 122, 123, 124, 125, 126, 127, 128, 129, 130, 131, 140, 141, 142, 143, 144, 145, 146, 147, 148, 149, 150, 151, 152, 153, 154, 155, 156, 157, 158, 159, 160, 161, 162, 163, 164, 165, 166, 167, 168, 169, 170, 171], 1.0, 'REPLACE')
_vg = ob_gun.vertex_groups.new(name='slide')
_vg.add([0, 1, 2, 3, 4, 5, 6, 7, 8, 9, 10, 11, 12, 13, 14, 15, 16, 17, 18, 19, 20, 21, 22, 23, 24, 25, 26, 27], 1.0, 'REPLACE')
_vg = ob_gun.vertex_groups.new(name='mag')
_vg.add([132, 133, 134, 135, 136, 137, 138, 139], 1.0, 'REPLACE')
_m = ob_gun.modifiers.new('Armature', 'ARMATURE')
_m.object = ob_rig
ob_rig.location = (-0.2178, -1.347, 1.858)
ob_rig.rotation_euler = (1.571, 0.1494, 6.579e-09)
ob_rig.scale = (0.3547, 0.3547, 0.3547)
ob_rig.show_in_front = True
ob_arms_rig.location = (0.0, 0.0, 0.1807)
ob_arms_rig.lineart.crease_threshold = 0.0
ob_arms.parent = ob_arms_rig
ob_arms.matrix_parent_inverse = Matrix(((1.0, 0.0, 0.0, 0.0), (0.0, 1.0, 0.0, 0.0), (0.0, 0.0, 1.0, -0.1807), (0.0, 0.0, 0.0, 1.0)))
ob_arms.location = (0.0, 0.0, 0.0)
ob_arms.lock_rotations_4d = False
ob_arms.empty_display_type = 'ARROWS'
ob_arms.lineart.crease_threshold = 0.0
_vg = ob_arms.vertex_groups.new(name='Hips')
_vg = ob_arms.vertex_groups.new(name='root')
_vg = ob_arms.vertex_groups.new(name='Neck')
_vg = ob_arms.vertex_groups.new(name='Head')
_vg = ob_arms.vertex_groups.new(name='Arm_L')
for _i, _w in zip([56, 57, 58, 59, 64, 65, 66, 67, 68, 69, 72, 73, 74, 75, 76, 77, 78, 79, 80, 81, 82, 83, 84, 85, 86, 87, 88, 89, 90, 91], [0.9944, 0.9946, 0.9981, 0.9988, 0.9897, 0.9974, 0.9894, 0.9956, 0.998, 0.9984, 0.9946, 0.9959, 0.8568, 0.5322, 0.6538, 0.2054, 0.8478, 0.6192, 0.8612, 0.5128, 0.6498, 0.153, 0.8398, 0.4791, 0.5259, 0.8761, 0.6677, 0.8957, 0.1291, 0.685]): _vg.add([_i], _w, 'REPLACE')
_vg = ob_arms.vertex_groups.new(name='Forearm_L')
for _i, _w in zip([60, 61, 62, 63, 70, 71, 74, 75, 76, 77, 78, 79, 80, 81, 82, 83, 84, 85, 86, 87, 88, 89, 90, 91], [0.9648, 0.5047, 0.9719, 0.909, 0.9802, 0.7804, 0.143, 0.4673, 0.3459, 0.7892, 0.1514, 0.3783, 0.139, 0.4888, 0.3511, 0.8456, 0.16, 0.5203, 0.4741, 0.1239, 0.3323, 0.104, 0.8685, 0.3139]): _vg.add([_i], _w, 'REPLACE')
_vg = ob_arms.vertex_groups.new(name='Arm_R')
for _i, _w in zip([0, 1, 2, 3, 8, 9, 10, 11, 12, 13, 16, 17, 18, 19, 20, 21, 22, 23, 24, 25, 26, 27, 28, 29, 30, 31, 32, 33, 34, 35], [0.9944, 0.9946, 0.9981, 0.9988, 0.9897, 0.9974, 0.9894, 0.9956, 0.998, 0.9984, 0.9946, 0.9959, 0.8568, 0.5322, 0.6538, 0.2054, 0.8478, 0.6192, 0.8612, 0.5128, 0.6498, 0.153, 0.8398, 0.4791, 0.5259, 0.8761, 0.6677, 0.8957, 0.1291, 0.685]): _vg.add([_i], _w, 'REPLACE')
_vg = ob_arms.vertex_groups.new(name='Forearm_R')
for _i, _w in zip([4, 5, 6, 7, 14, 15, 18, 19, 20, 21, 22, 23, 24, 25, 26, 27, 28, 29, 30, 31, 32, 33, 34, 35], [0.9648, 0.5047, 0.9719, 0.909, 0.9802, 0.7804, 0.143, 0.4673, 0.3459, 0.7892, 0.1514, 0.3783, 0.139, 0.4888, 0.3511, 0.8456, 0.16, 0.5203, 0.4741, 0.1239, 0.3323, 0.104, 0.8685, 0.3139]): _vg.add([_i], _w, 'REPLACE')
_vg = ob_arms.vertex_groups.new(name='Thigh_L')
_vg = ob_arms.vertex_groups.new(name='Calf_L')
_vg = ob_arms.vertex_groups.new(name='Thigh_R')
_vg = ob_arms.vertex_groups.new(name='Calf_R')
_vg = ob_arms.vertex_groups.new(name='Calf_L.001')
_vg = ob_arms.vertex_groups.new(name='Hand_L')
for _i, _w in zip([60, 61, 63, 71, 92, 93, 94, 95, 96, 97, 98, 99, 100, 101, 102, 103, 104, 105, 106, 107, 108, 109, 110, 111], [0.006012, 0.4932, 0.09498, 0.2198, 1.0, 1.0, 1.0, 1.0, 1.0, 1.0, 1.0, 1.0, 1.0, 1.0, 1.0, 1.0, 1.0, 1.0, 1.0, 1.0, 1.0, 1.0, 1.0, 1.0]): _vg.add([_i], _w, 'REPLACE')
_vg = ob_arms.vertex_groups.new(name='Calf_R.001')
_vg = ob_arms.vertex_groups.new(name='Hand_R')
for _i, _w in zip([4, 5, 7, 15, 36, 37, 38, 39, 40, 41, 42, 43, 44, 45, 46, 47, 48, 49, 50, 51, 52, 53, 54, 55], [0.006012, 0.4932, 0.09498, 0.2198, 1.0, 1.0, 1.0, 1.0, 1.0, 1.0, 1.0, 1.0, 1.0, 1.0, 1.0, 1.0, 1.0, 1.0, 1.0, 1.0, 1.0, 1.0, 1.0, 1.0]): _vg.add([_i], _w, 'REPLACE')
_m = ob_arms.modifiers.new('Armature', 'ARMATURE')
_m.object = ob_arms_rig

# ---- collection membership
scene.collection.objects.link(ob_cam)
scene.collection.objects.link(ob_gun)
scene.collection.objects.link(ob_rig)
col_collection_1.objects.link(ob_arms_rig)
col_collection_1.objects.link(ob_arms)

# ---- scene / render settings (as saved in the file)
scene.camera = ob_cam
scene.frame_start = 1; scene.frame_end = 22; scene.frame_set(1)
scene.render.engine = 'BLENDER_EEVEE_NEXT'
scene.render.resolution_percentage = 50
scene.render.fps = 60
scene.render.dither_intensity = 0.0
scene.cycles.use_denoising = False
scene.cycles.samples = 128
scene.cycles.sampling_pattern = 'TABULATED_SOBOL'
scene.cycles.use_adaptive_sampling = False
scene.cycles.use_light_tree = False
scene.cycles.blur_glossy = 0.0
scene.cycles.sample_clamp_indirect = 0.0
scene.view_settings.view_transform = 'Standard'
bpy.context.view_layer.update()

# ---- added for rendering (the .blend has no usable light): sun
light_auto_sun = bpy.data.lights.new('AutoSun', 'SUN')
light_auto_sun.energy = 3.0
light_auto_sun.angle = 0.0523599
ob_auto_sun = bpy.data.objects.new('AutoSun', light_auto_sun)
scene.collection.objects.link(ob_auto_sun)
ob_auto_sun.rotation_euler = (0.872665, 0.174533, 0.523599)
bpy.context.view_layer.update()
